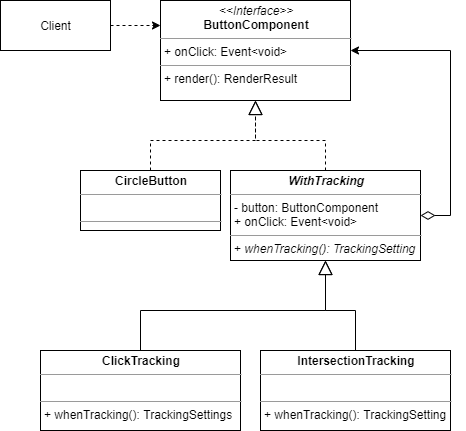

The diagram above was exported from draw.io. Its source (the exported page's mxGraphModel, read from the mxfile embedded in the PNG):
<mxGraphModel dx="1422" dy="714" grid="1" gridSize="10" guides="1" tooltips="1" connect="1" arrows="1" fold="1" page="1" pageScale="1" pageWidth="827" pageHeight="1169" math="0" shadow="0">
  <root>
    <mxCell id="VZ2akZuqUIAQnSTsOfQo-0" />
    <mxCell id="VZ2akZuqUIAQnSTsOfQo-1" parent="VZ2akZuqUIAQnSTsOfQo-0" />
    <mxCell id="xBrsXArOZ66d5SkOS6rq-0" value="&lt;p style=&quot;margin: 0px ; margin-top: 4px ; text-align: center&quot;&gt;&lt;i&gt;&amp;lt;&amp;lt;Interface&amp;gt;&amp;gt;&lt;/i&gt;&lt;br&gt;&lt;b&gt;ButtonComponent&lt;/b&gt;&lt;/p&gt;&lt;hr size=&quot;1&quot;&gt;&lt;p style=&quot;margin: 0px ; margin-left: 4px&quot;&gt;+ onClick: Event&amp;lt;void&amp;gt;&lt;/p&gt;&lt;hr size=&quot;1&quot;&gt;&lt;p style=&quot;margin: 0px ; margin-left: 4px&quot;&gt;+ render(): RenderResult&lt;/p&gt;" style="verticalAlign=top;align=left;overflow=fill;fontSize=12;fontFamily=Helvetica;html=1;" vertex="1" parent="VZ2akZuqUIAQnSTsOfQo-1">
      <mxGeometry x="180" y="20" width="190" height="100" as="geometry" />
    </mxCell>
    <mxCell id="xBrsXArOZ66d5SkOS6rq-1" style="edgeStyle=orthogonalEdgeStyle;rounded=0;orthogonalLoop=1;jettySize=auto;html=1;entryX=0;entryY=0.25;entryDx=0;entryDy=0;dashed=1;endArrow=classic;endFill=1;endSize=6;" edge="1" parent="VZ2akZuqUIAQnSTsOfQo-1" source="xBrsXArOZ66d5SkOS6rq-2" target="xBrsXArOZ66d5SkOS6rq-0">
      <mxGeometry relative="1" as="geometry" />
    </mxCell>
    <mxCell id="xBrsXArOZ66d5SkOS6rq-2" value="Client" style="html=1;" vertex="1" parent="VZ2akZuqUIAQnSTsOfQo-1">
      <mxGeometry x="20" y="20" width="110" height="50" as="geometry" />
    </mxCell>
    <mxCell id="xBrsXArOZ66d5SkOS6rq-3" style="edgeStyle=orthogonalEdgeStyle;rounded=0;orthogonalLoop=1;jettySize=auto;html=1;endArrow=block;endFill=0;dashed=1;endSize=12;" edge="1" parent="VZ2akZuqUIAQnSTsOfQo-1" source="xBrsXArOZ66d5SkOS6rq-4" target="xBrsXArOZ66d5SkOS6rq-0">
      <mxGeometry relative="1" as="geometry" />
    </mxCell>
    <mxCell id="xBrsXArOZ66d5SkOS6rq-4" value="&lt;p style=&quot;margin: 0px ; margin-top: 4px ; text-align: center&quot;&gt;&lt;b&gt;CircleButton&lt;/b&gt;&lt;/p&gt;&lt;hr size=&quot;1&quot;&gt;&lt;p style=&quot;margin: 0px ; margin-left: 4px&quot;&gt;&lt;br&gt;&lt;/p&gt;&lt;hr size=&quot;1&quot;&gt;&lt;p style=&quot;margin: 0px ; margin-left: 4px&quot;&gt;&lt;br&gt;&lt;/p&gt;" style="verticalAlign=top;align=left;overflow=fill;fontSize=12;fontFamily=Helvetica;html=1;" vertex="1" parent="VZ2akZuqUIAQnSTsOfQo-1">
      <mxGeometry x="100" y="190" width="140" height="60" as="geometry" />
    </mxCell>
    <mxCell id="xBrsXArOZ66d5SkOS6rq-5" style="edgeStyle=orthogonalEdgeStyle;rounded=0;orthogonalLoop=1;jettySize=auto;html=1;entryX=1;entryY=0.5;entryDx=0;entryDy=0;endArrow=classic;endFill=1;endSize=6;exitX=1;exitY=0.5;exitDx=0;exitDy=0;startArrow=diamondThin;startFill=0;startSize=12;" edge="1" parent="VZ2akZuqUIAQnSTsOfQo-1" source="xBrsXArOZ66d5SkOS6rq-6" target="xBrsXArOZ66d5SkOS6rq-0">
      <mxGeometry relative="1" as="geometry" />
    </mxCell>
    <mxCell id="xBrsXArOZ66d5SkOS6rq-6" value="&lt;p style=&quot;margin: 0px ; margin-top: 4px ; text-align: center&quot;&gt;&lt;b&gt;&lt;i&gt;WithTracking&lt;/i&gt;&lt;/b&gt;&lt;/p&gt;&lt;hr size=&quot;1&quot;&gt;&lt;p style=&quot;margin: 0px ; margin-left: 4px&quot;&gt;- button: ButtonComponent&lt;/p&gt;&lt;p style=&quot;margin: 0px ; margin-left: 4px&quot;&gt;&lt;span&gt;+ onClick: Event&amp;lt;void&amp;gt;&lt;/span&gt;&lt;br&gt;&lt;/p&gt;&lt;hr size=&quot;1&quot;&gt;&lt;p style=&quot;margin: 0px ; margin-left: 4px&quot;&gt;+ &lt;i&gt;whenTracking(): TrackingSetting&lt;/i&gt;&lt;/p&gt;" style="verticalAlign=top;align=left;overflow=fill;fontSize=12;fontFamily=Helvetica;html=1;" vertex="1" parent="VZ2akZuqUIAQnSTsOfQo-1">
      <mxGeometry x="250" y="190" width="190" height="90" as="geometry" />
    </mxCell>
    <mxCell id="xBrsXArOZ66d5SkOS6rq-7" style="edgeStyle=orthogonalEdgeStyle;rounded=0;orthogonalLoop=1;jettySize=auto;html=1;endArrow=block;endFill=0;dashed=1;endSize=12;entryX=0.5;entryY=1;entryDx=0;entryDy=0;" edge="1" parent="VZ2akZuqUIAQnSTsOfQo-1" source="xBrsXArOZ66d5SkOS6rq-6" target="xBrsXArOZ66d5SkOS6rq-0">
      <mxGeometry relative="1" as="geometry">
        <mxPoint x="130" y="200" as="sourcePoint" />
        <mxPoint x="440" y="120" as="targetPoint" />
      </mxGeometry>
    </mxCell>
    <mxCell id="xBrsXArOZ66d5SkOS6rq-8" style="edgeStyle=orthogonalEdgeStyle;rounded=0;orthogonalLoop=1;jettySize=auto;html=1;startArrow=none;startFill=0;startSize=12;endArrow=block;endFill=0;endSize=12;exitX=0.5;exitY=0;exitDx=0;exitDy=0;" edge="1" parent="VZ2akZuqUIAQnSTsOfQo-1" source="xBrsXArOZ66d5SkOS6rq-9" target="xBrsXArOZ66d5SkOS6rq-6">
      <mxGeometry relative="1" as="geometry" />
    </mxCell>
    <mxCell id="xBrsXArOZ66d5SkOS6rq-9" value="&lt;p style=&quot;margin: 0px ; margin-top: 4px ; text-align: center&quot;&gt;&lt;b&gt;ClickTracking&lt;/b&gt;&lt;/p&gt;&lt;hr size=&quot;1&quot;&gt;&lt;p style=&quot;margin: 0px ; margin-left: 4px&quot;&gt;&lt;br&gt;&lt;/p&gt;&lt;hr size=&quot;1&quot;&gt;&lt;p style=&quot;margin: 0px ; margin-left: 4px&quot;&gt;+ whenTracking(): TrackingSettings&lt;/p&gt;" style="verticalAlign=top;align=left;overflow=fill;fontSize=12;fontFamily=Helvetica;html=1;" vertex="1" parent="VZ2akZuqUIAQnSTsOfQo-1">
      <mxGeometry x="60" y="370" width="200" height="80" as="geometry" />
    </mxCell>
    <mxCell id="xBrsXArOZ66d5SkOS6rq-10" style="edgeStyle=orthogonalEdgeStyle;rounded=0;orthogonalLoop=1;jettySize=auto;html=1;entryX=0.5;entryY=1;entryDx=0;entryDy=0;startArrow=none;startFill=0;startSize=12;endArrow=block;endFill=0;endSize=12;exitX=0.5;exitY=0;exitDx=0;exitDy=0;" edge="1" parent="VZ2akZuqUIAQnSTsOfQo-1" source="xBrsXArOZ66d5SkOS6rq-11" target="xBrsXArOZ66d5SkOS6rq-6">
      <mxGeometry relative="1" as="geometry" />
    </mxCell>
    <mxCell id="xBrsXArOZ66d5SkOS6rq-11" value="&lt;p style=&quot;margin: 0px ; margin-top: 4px ; text-align: center&quot;&gt;&lt;b&gt;IntersectionTracking&lt;/b&gt;&lt;/p&gt;&lt;hr size=&quot;1&quot;&gt;&lt;p style=&quot;margin: 0px ; margin-left: 4px&quot;&gt;&lt;br&gt;&lt;/p&gt;&lt;hr size=&quot;1&quot;&gt;&lt;p style=&quot;margin: 0px ; margin-left: 4px&quot;&gt;+ whenTracking(): TrackingSetting&lt;/p&gt;" style="verticalAlign=top;align=left;overflow=fill;fontSize=12;fontFamily=Helvetica;html=1;" vertex="1" parent="VZ2akZuqUIAQnSTsOfQo-1">
      <mxGeometry x="280" y="370" width="190" height="80" as="geometry" />
    </mxCell>
  </root>
</mxGraphModel>